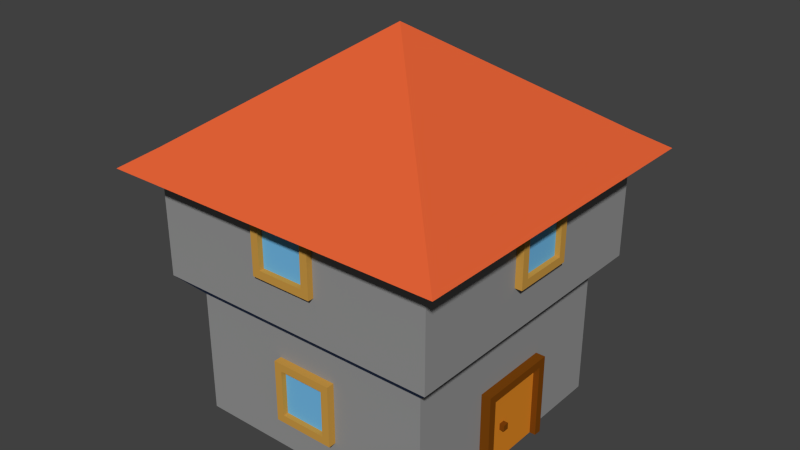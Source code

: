 # Source: haus4.blend  (saved by Blender 2.74.0; exported with 4.5.12 LTS)
import bpy
from mathutils import Matrix  # noqa: F401  (used for matrix-valued properties, if any)

bpy.ops.wm.read_factory_settings(use_empty=True)
scene = bpy.context.scene
scene.name = 'Scene'

# ---- collections
col_collection_1 = bpy.data.collections.new('Collection 1'); scene.collection.children.link(col_collection_1)

# ---- materials (node trees are filled in below, after node groups)
mat_roof = bpy.data.materials.new('roof')
mat_roof.alpha_threshold = 0.0
mat_roof.use_transparent_shadow = False
mat_roof.diffuse_color = (0.8, 0.1277, 0.03879, 1.0)
mat_roof.roughness = 0.5
mat_roof.specular_intensity = 0.0
mat_wall = bpy.data.materials.new('wall')
mat_wall.alpha_threshold = 0.0
mat_wall.use_transparent_shadow = False
mat_wall.diffuse_color = (0.2957, 0.2957, 0.2957, 1.0)
mat_wall.roughness = 0.5
mat_wall.specular_intensity = 0.0
mat_material_001 = bpy.data.materials.new('Material.001')
mat_material_001.alpha_threshold = 0.0
mat_material_001.use_transparent_shadow = False
mat_material_001.diffuse_color = (0.09736, 0.1551, 0.3424, 1.0)
mat_material_001.roughness = 0.5
mat_material_001.specular_intensity = 0.0
mat_doorframe = bpy.data.materials.new('doorframe ')
mat_doorframe.alpha_threshold = 0.0
mat_doorframe.use_transparent_shadow = False
mat_doorframe.diffuse_color = (0.196, 0.05661, 0.004204, 1.0)
mat_doorframe.roughness = 0.5
mat_doorframe.specular_intensity = 0.0
mat_door = bpy.data.materials.new('door')
mat_door.alpha_threshold = 0.0
mat_door.use_transparent_shadow = False
mat_door.diffuse_color = (0.7484, 0.2499, 0.01902, 1.0)
mat_door.roughness = 0.5
mat_door.specular_intensity = 0.0
mat_windowframe = bpy.data.materials.new('Windowframe')
mat_windowframe.alpha_threshold = 0.0
mat_windowframe.use_transparent_shadow = False
mat_windowframe.diffuse_color = (0.6038, 0.323, 0.06154, 1.0)
mat_windowframe.roughness = 0.5
mat_windowframe.specular_intensity = 0.0
mat_window = bpy.data.materials.new('Window')
mat_window.alpha_threshold = 0.0
mat_window.use_transparent_shadow = False
mat_window.diffuse_color = (0.1676, 0.4895, 0.8, 1.0)
mat_window.roughness = 0.5
mat_window.specular_intensity = 1.0

# ---- material node trees

# ---- world
world_world = bpy.data.worlds.new('World'); scene.world = world_world
world_world.color = (0.05088, 0.05088, 0.05088)
world_world.use_sun_shadow = False
world_world.sun_shadow_jitter_overblur = 0.0
world_world.cycles.sampling_method = 'MANUAL'
world_world.cycles.sample_map_resolution = 256

# ---- meshes
me_cube_001 = bpy.data.meshes.new('Cube.001')
me_cube_001.from_pydata([(0.864, -0.3333, -1.011), (0.864, -0.3333, -0.01089), (0.864, 0.3333, -1.011), (0.864, 0.3333, -0.01089), (1.076, -0.3333, -1.011), (1.076, -0.3333, -0.01089), (1.076, 0.3333, -1.011), (1.076, 0.3333, -0.01089), (1.076, 0.2692, -0.1071), (1.076, 0.2692, -1.004), (1.076, -0.2692, -0.1071), (1.076, -0.2692, -1.004), (1.028, 0.2692, -0.1071), (1.028, 0.2692, -1.004), (1.028, -0.2692, -0.1071), (1.028, -0.2692, -1.004), (1.028, -0.08918, -0.6085), (1.028, -0.1346, -0.1071), (1.028, -0.1346, -1.004), (1.028, -0.08918, -0.5306), (1.028, -0.1359, -0.6085), (1.028, -0.1359, -0.5306), (1.067, -0.08918, -0.5306), (1.067, -0.08918, -0.6085), (1.067, -0.1359, -0.6085), (1.067, -0.1359, -0.5306), (-1.061, 0.2704, -0.5919), (-1.061, 0.2704, 0.1581), (-0.9355, 0.2704, -0.5919), (-0.9355, 0.2704, 0.1581), (-1.061, -0.2296, -0.5919), (-1.061, -0.2296, 0.1581), (-0.9355, -0.2296, -0.5919), (-0.9355, -0.2296, 0.1581), (-1.061, 0.2077, -0.4979), (-1.061, 0.2077, 0.06404), (-1.061, -0.1669, 0.06404), (-1.061, -0.1669, -0.4979), (-1.019, 0.2077, -0.4979), (-1.019, 0.2077, 0.06404), (-1.019, -0.1669, 0.06404), (-1.019, -0.1669, -0.4979), (-0.25, -1.063, -0.5919), (-0.25, -1.063, 0.1581), (-0.25, -0.9378, -0.5919), (-0.25, -0.9378, 0.1581), (0.25, -1.063, -0.5919), (0.25, -1.063, 0.1581), (0.25, -0.9378, -0.5919), (0.25, -0.9378, 0.1581), (-0.1873, -1.063, -0.4979), (-0.1873, -1.063, 0.06404), (0.1873, -1.063, 0.06404), (0.1873, -1.063, -0.4979), (-0.1873, -1.021, -0.4979), (-0.1873, -1.021, 0.06404), (0.1873, -1.021, 0.06404), (0.1873, -1.021, -0.4979), (0.25, 1.071, -0.5919), (0.25, 1.071, 0.1581), (0.25, 0.946, -0.5919), (0.25, 0.946, 0.1581), (-0.25, 1.071, -0.5919), (-0.25, 1.071, 0.1581), (-0.25, 0.946, -0.5919), (-0.25, 0.946, 0.1581), (0.1873, 1.071, -0.4979), (0.1873, 1.071, 0.06404), (-0.1873, 1.071, 0.06404), (-0.1873, 1.071, -0.4979), (0.1873, 1.029, -0.4979), (0.1873, 1.029, 0.06404), (-0.1873, 1.029, 0.06404), (-0.1873, 1.029, -0.4979), (1.214, -0.2367, 1.267), (1.214, -0.2367, 2.017), (1.089, -0.2367, 1.267), (1.089, -0.2367, 2.017), (1.214, 0.2633, 1.267), (1.214, 0.2633, 2.017), (1.089, 0.2633, 1.267), (1.089, 0.2633, 2.017), (1.214, -0.174, 1.361), (1.214, -0.174, 1.923), (1.214, 0.2006, 1.923), (1.214, 0.2006, 1.361), (1.173, -0.174, 1.361), (1.173, -0.174, 1.923), (1.173, 0.2006, 1.923), (1.173, 0.2006, 1.361), (-1.213, 0.2633, 1.267), (-1.213, 0.2633, 2.017), (-1.088, 0.2633, 1.267), (-1.088, 0.2633, 2.017), (-1.213, -0.2367, 1.267), (-1.213, -0.2367, 2.017), (-1.088, -0.2367, 1.267), (-1.088, -0.2367, 2.017), (-1.213, 0.2006, 1.361), (-1.213, 0.2006, 1.923), (-1.213, -0.174, 1.923), (-1.213, -0.174, 1.361), (-1.171, 0.2006, 1.361), (-1.171, 0.2006, 1.923), (-1.171, -0.174, 1.923), (-1.171, -0.174, 1.361), (0.25, 1.223, 1.267), (0.25, 1.223, 2.017), (0.25, 1.098, 1.267), (0.25, 1.098, 2.017), (-0.25, 1.223, 1.267), (-0.25, 1.223, 2.017), (-0.25, 1.098, 1.267), (-0.25, 1.098, 2.017), (0.1873, 1.223, 1.361), (0.1873, 1.223, 1.923), (-0.1873, 1.223, 1.923), (-0.1873, 1.223, 1.361), (0.1873, 1.181, 1.361), (0.1873, 1.181, 1.923), (-0.1873, 1.181, 1.923), (-0.1873, 1.181, 1.361), (-0.25, -1.204, 1.267), (-0.25, -1.204, 2.017), (-0.25, -1.079, 1.267), (-0.25, -1.079, 2.017), (0.25, -1.204, 1.267), (0.25, -1.204, 2.017), (0.25, -1.079, 1.267), (0.25, -1.079, 2.017), (-0.1873, -1.204, 1.361), (-0.1873, -1.204, 1.923), (0.1873, -1.204, 1.923), (0.1873, -1.204, 1.361), (-0.1873, -1.162, 1.361), (-0.1873, -1.162, 1.923), (0.1873, -1.162, 1.923), (0.1873, -1.162, 1.361), (-1.0, -1.0, -1.0), (-1.0, -1.0, 0.5), (-1.0, 1.0, -1.0), (-1.0, 1.0, 0.5), (1.0, -1.0, -1.0), (1.0, -1.0, 0.5), (1.0, 1.0, -1.0), (1.0, 1.0, 0.5), (-1.157, -1.157, 0.75), (-1.157, 1.157, 0.75), (1.157, 1.157, 0.75), (1.157, -1.157, 0.75), (-1.157, -1.157, 2.25), (-1.157, 1.157, 2.25), (1.157, 1.157, 2.25), (1.157, -1.157, 2.25), (0.0, 0.0, 3.5), (-1.373, -1.373, 2.03), (-1.373, 1.373, 2.03), (1.373, 1.373, 2.03), (1.373, -1.373, 2.03)], [], [(3, 7, 6, 2), (5, 1, 0, 4), (5, 7, 3, 1), (10, 11, 15, 14), (8, 10, 14, 17, 12), (9, 8, 12, 13), (17, 14, 15, 18, 20, 21), (19, 21, 25, 22), (10, 8, 9, 6, 7, 5, 4, 11), (22, 25, 24, 23), (21, 20, 24, 25), (20, 16, 23, 24), (16, 19, 22, 23), (12, 17, 21, 19, 16, 20, 18, 13), (27, 29, 28, 26), (33, 31, 30, 32), (34, 37, 41, 38), (26, 28, 32, 30), (31, 33, 29, 27), (67, 68, 63, 59, 58, 66), (35, 36, 37, 30, 31, 27, 26, 34), (37, 34, 26, 30), (40, 39, 38, 41), (36, 35, 39, 40), (37, 36, 40, 41), (35, 34, 38, 39), (43, 45, 44, 42), (49, 47, 46, 48), (50, 53, 57, 54), (42, 44, 48, 46), (47, 49, 45, 43), (51, 52, 47, 43, 42, 46, 53, 50), (52, 53, 46, 47), (56, 55, 54, 57), (52, 51, 55, 56), (53, 52, 56, 57), (51, 50, 54, 55), (59, 61, 60, 58), (65, 63, 62, 64), (66, 69, 73, 70), (58, 60, 64, 62), (63, 65, 61, 59), (72, 71, 70, 73), (68, 67, 71, 72), (69, 68, 72, 73), (67, 66, 70, 71), (75, 77, 76, 74), (81, 79, 78, 80), (82, 85, 89, 86), (74, 76, 80, 78), (79, 81, 77, 75), (82, 83, 75, 74), (85, 82, 74, 78, 79, 75, 83, 84), (88, 87, 86, 89), (84, 83, 87, 88), (85, 84, 88, 89), (83, 82, 86, 87), (91, 93, 92, 90), (97, 95, 94, 96), (98, 101, 105, 102), (90, 92, 96, 94), (95, 97, 93, 91), (101, 98, 90, 94, 95, 100), (131, 132, 127, 123, 122, 130), (104, 103, 102, 105), (100, 99, 103, 104), (101, 100, 104, 105), (99, 98, 102, 103), (107, 109, 108, 106), (113, 111, 110, 112), (114, 117, 121, 118), (106, 108, 112, 110), (111, 113, 109, 107), (117, 114, 115, 107, 106, 110, 111, 116), (99, 100, 95, 91, 90, 98), (115, 116, 111, 107), (120, 119, 118, 121), (116, 115, 119, 120), (117, 116, 120, 121), (115, 114, 118, 119), (123, 125, 124, 122), (129, 127, 126, 128), (130, 133, 137, 134), (122, 124, 128, 126), (127, 129, 125, 123), (69, 66, 58, 62, 63, 68), (136, 135, 134, 137), (132, 131, 135, 136), (133, 132, 136, 137), (131, 130, 134, 135), (139, 141, 140, 138), (141, 145, 144, 140), (145, 143, 142, 144), (143, 139, 138, 142), (138, 140, 144, 142), (139, 143, 149, 146), (146, 149, 153, 150), (143, 145, 148, 149), (145, 141, 147, 148), (141, 139, 146, 147), (149, 148, 152, 153), (148, 147, 151, 152), (147, 146, 150, 151), (150, 153, 154), (153, 152, 154), (152, 151, 154), (151, 150, 154), (153, 150, 155, 158), (152, 153, 158, 157), (151, 152, 157, 156), (150, 151, 156, 155), (155, 156, 157, 158), (133, 130, 122, 126, 127, 132)])
me_cube_001.polygons.foreach_set('material_index', [3, 3, 3, 3, 3, 3, 4, 3, 3, 3, 3, 3, 3, 4, 5, 5, 5, 5, 5, 5, 5, 5, 6, 5, 5, 5, 5, 5, 5, 5, 5, 5, 5, 6, 5, 5, 5, 5, 5, 5, 5, 5, 6, 5, 5, 5, 5, 5, 5, 5, 5, 5, 5, 6, 5, 5, 5, 5, 5, 5, 5, 5, 5, 5, 6, 5, 5, 5, 5, 5, 5, 5, 5, 5, 5, 5, 6, 5, 5, 5, 5, 5, 5, 5, 5, 5, 6, 5, 5, 5, 1, 1, 1, 1, 0, 2, 1, 2, 2, 2, 1, 1, 1, 0, 0, 0, 0, 0, 0, 0, 0, 3, 5])
me_cube_001.materials.append(mat_roof)
me_cube_001.materials.append(mat_wall)
me_cube_001.materials.append(mat_material_001)
me_cube_001.materials.append(mat_doorframe)
me_cube_001.materials.append(mat_door)
me_cube_001.materials.append(mat_windowframe)
me_cube_001.materials.append(mat_window)
me_cube_001.use_remesh_preserve_volume = False
me_cube_001.use_remesh_preserve_attributes = False
me_cube_001.use_mirror_vertex_groups = False
me_cube_001.update()

# ---- objects
ob_cube = bpy.data.objects.new('Cube', me_cube_001)

# ---- transforms, parenting, visibility, modifiers, constraints
ob_cube.location = (0.0, 0.0, 2.0)
ob_cube.scale = (3.0, 3.0, 2.0)
ob_cube.lineart.crease_threshold = 0.0

# ---- collection membership
col_collection_1.objects.link(ob_cube)

# ---- scene / render settings (as saved in the file)
scene.frame_start = 1; scene.frame_end = 250; scene.frame_set(1)
scene.render.engine = 'BLENDER_EEVEE_NEXT'
scene.render.resolution_percentage = 50
scene.render.dither_intensity = 0.0
scene.cycles.use_denoising = False
scene.cycles.samples = 10
scene.cycles.sampling_pattern = 'TABULATED_SOBOL'
scene.cycles.light_sampling_threshold = 0.0
scene.cycles.use_adaptive_sampling = False
scene.cycles.use_light_tree = False
scene.cycles.blur_glossy = 0.0
scene.cycles.pixel_filter_type = 'GAUSSIAN'
scene.cycles.sample_clamp_indirect = 0.0
scene.view_settings.view_transform = 'Standard'
bpy.context.view_layer.update()

# ---- added for rendering (the .blend has no active camera and no usable light): camera, sun
cam_auto = bpy.data.cameras.new('AutoCamera')
cam_auto.lens = 50.0
cam_auto.sensor_width = 36.0
cam_auto.clip_end = 1000.0
ob_auto_camera = bpy.data.objects.new('AutoCamera', cam_auto)
scene.collection.objects.link(ob_auto_camera)
ob_auto_camera.location = (13.6302, -16.3563, 15.3933)
ob_auto_camera.rotation_euler = (1.09748, -7.21219e-08, 0.694738)
scene.camera = ob_auto_camera
light_auto_sun = bpy.data.lights.new('AutoSun', 'SUN')
light_auto_sun.energy = 3.0
light_auto_sun.angle = 0.0523599
ob_auto_sun = bpy.data.objects.new('AutoSun', light_auto_sun)
scene.collection.objects.link(ob_auto_sun)
ob_auto_sun.rotation_euler = (0.872665, 0.174533, 0.523599)
bpy.context.view_layer.update()
